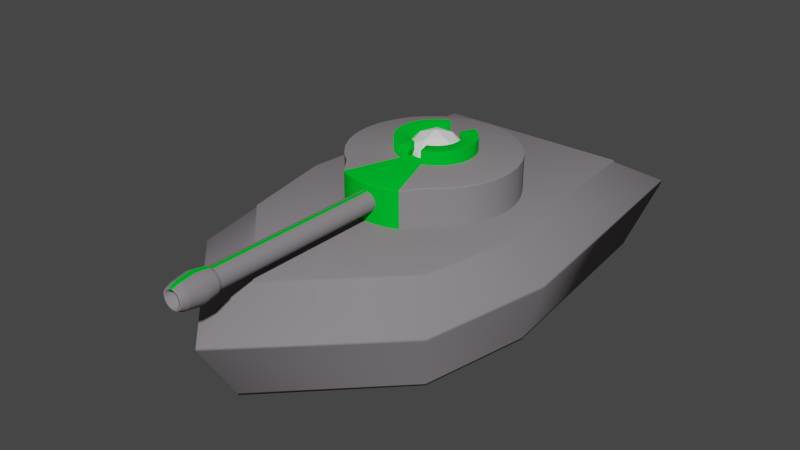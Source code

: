# Source: ttank.blend  (saved by Blender 2.79.6; exported with 4.5.12 LTS)
import bpy
from mathutils import Matrix  # noqa: F401  (used for matrix-valued properties, if any)

bpy.ops.wm.read_factory_settings(use_empty=True)
scene = bpy.context.scene
scene.name = 'Scene'

# ---- collections
col_collection_1 = bpy.data.collections.new('Collection 1'); scene.collection.children.link(col_collection_1)

# ---- materials (node trees are filled in below, after node groups)
mat_body = bpy.data.materials.new('body')
mat_body.alpha_threshold = 0.0
mat_body.use_transparent_shadow = False
mat_body.diffuse_color = (0.2436, 0.2225, 0.2372, 1.0)
mat_body.roughness = 0.5
mat_body.line_color = (0.0, 0.0, 0.0, 1.0)
mat_energy = bpy.data.materials.new('energy')
mat_energy.alpha_threshold = 0.0
mat_energy.use_transparent_shadow = False
mat_energy.diffuse_color = (0.0, 0.5596, 0.02638, 1.0)
mat_energy.roughness = 0.5
mat_energy.specular_intensity = 0.1
mat_energy.line_color = (0.0, 0.0, 0.0, 1.0)
mat_orb = bpy.data.materials.new('orb')
mat_orb.alpha_threshold = 0.0
mat_orb.use_transparent_shadow = False
mat_orb.roughness = 0.5

# ---- material node trees

# ---- world
world_world = bpy.data.worlds.new('World'); scene.world = world_world
world_world.color = (0.05088, 0.05088, 0.05088)
world_world.use_sun_shadow = False
world_world.sun_shadow_jitter_overblur = 0.0
world_world.cycles.sampling_method = 'MANUAL'
world_world.cycles.sample_map_resolution = 256

# ---- meshes
me_cube_000 = bpy.data.meshes.new('Cube.000')
me_cube_000.from_pydata([(3.576e-07, 0.2006, -0.06882), (0.03913, 0.1967, -0.06882), (0.07676, 0.1853, -0.06882), (0.1114, 0.1668, -0.06882), (0.1418, 0.1418, -0.06882), (0.1668, 0.1114, -0.06882), (0.1853, 0.07676, -0.06882), (0.1967, 0.03913, -0.06882), (0.2006, 0.0, -0.06882), (0.1967, -0.03913, -0.06882), (0.1853, -0.07676, -0.06882), (0.1668, -0.1114, -0.06882), (0.1418, -0.1418, -0.06882), (0.1114, -0.1668, -0.06882), (0.07676, -0.1853, -0.06882), (0.03913, -0.1967, -0.06882), (2.98e-07, -0.2006, -0.06882), (-0.03913, -0.1967, -0.06882), (-0.07676, -0.1853, -0.06882), (-0.1114, -0.1668, -0.06882), (-0.1418, -0.1418, -0.06882), (-0.1668, -0.1114, -0.06882), (-0.1853, -0.07676, -0.06882), (-0.1967, -0.03913, -0.06882), (-0.2006, 1.788e-07, -0.06882), (-0.1967, 0.03913, -0.06882), (-0.1853, 0.07676, -0.06882), (-0.1668, 0.1114, -0.06882), (-0.1418, 0.1418, -0.06882), (-0.1114, 0.1668, -0.06882), (-0.07676, 0.1853, -0.06882), (-0.03913, 0.1967, -0.06882), (5.364e-07, 0.1203, 0.154), (0.02348, 0.118, 0.154), (0.04605, 0.1112, 0.154), (0.06686, 0.1001, 0.154), (0.0851, 0.0851, 0.154), (0.1001, 0.06686, 0.154), (0.1112, 0.04605, 0.154), (0.118, 0.02348, 0.154), (0.1203, -4.172e-07, 0.154), (0.118, -0.02348, 0.154), (0.1112, -0.04605, 0.154), (0.1001, -0.06686, 0.154), (0.0851, -0.0851, 0.154), (0.06686, -0.1001, 0.154), (0.04605, -0.1112, 0.154), (0.02348, -0.118, 0.154), (4.768e-07, -0.1203, 0.154), (-0.02348, -0.118, 0.154), (-0.04605, -0.1112, 0.154), (-0.06686, -0.1001, 0.154), (-0.0851, -0.0851, 0.154), (-0.1001, -0.06686, 0.154), (-0.1112, -0.04605, 0.154), (-0.118, -0.02348, 0.154), (-0.1203, -6.557e-07, 0.154), (-0.118, 0.02348, 0.154), (-0.1112, 0.04605, 0.154), (-0.1001, 0.06686, 0.154), (-0.0851, 0.0851, 0.154), (-0.06686, 0.1001, 0.154), (-0.04605, 0.1112, 0.154), (-0.02348, 0.118, 0.154), (3.576e-07, 0.1605, -0.06882), (3.576e-07, -1.788e-07, 0.154), (0.0313, 0.1574, -0.06882), (0.06141, 0.1482, -0.06882), (0.08915, 0.1334, -0.06882), (0.1135, 0.1135, -0.06882), (0.1334, 0.08915, -0.06882), (0.1482, 0.06141, -0.06882), (0.1574, 0.0313, -0.06882), (0.1605, 0.0, -0.06882), (0.1574, -0.0313, -0.06882), (0.1482, -0.06141, -0.06882), (0.1334, -0.08915, -0.06882), (0.1135, -0.1135, -0.06882), (0.08915, -0.1334, -0.06882), (0.06141, -0.1482, -0.06882), (0.0313, -0.1574, -0.06882), (2.98e-07, -0.1605, -0.06882), (-0.0313, -0.1574, -0.06882), (-0.06141, -0.1482, -0.06882), (-0.08915, -0.1334, -0.06882), (-0.1135, -0.1135, -0.06882), (-0.1334, -0.08915, -0.06882), (-0.1482, -0.06141, -0.06882), (-0.1574, -0.0313, -0.06882), (-0.1605, 1.788e-07, -0.06882), (-0.1574, 0.0313, -0.06882), (-0.1482, 0.06141, -0.06882), (-0.1334, 0.08915, -0.06882), (-0.1135, 0.1135, -0.06882), (-0.08915, 0.1334, -0.06882), (-0.0614, 0.1482, -0.06882), (-0.0313, 0.1574, -0.06882), (3.576e-07, 0.09374, -0.0212), (0.01829, 0.09194, -0.0212), (0.03587, 0.0866, -0.0212), (0.05208, 0.07794, -0.0212), (0.06628, 0.06628, -0.0212), (0.07794, 0.05208, -0.0212), (0.0866, 0.03587, -0.0212), (0.09194, 0.01829, -0.0212), (0.09374, 5.96e-08, -0.0212), (0.09194, -0.01829, -0.0212), (0.0866, -0.03587, -0.0212), (0.07794, -0.05208, -0.0212), (0.06628, -0.06628, -0.0212), (0.05208, -0.07794, -0.0212), (0.03587, -0.0866, -0.0212), (0.01829, -0.09194, -0.0212), (2.98e-07, -0.09374, -0.0212), (-0.01829, -0.09194, -0.0212), (-0.03587, -0.0866, -0.0212), (-0.05208, -0.07794, -0.0212), (-0.06628, -0.06628, -0.0212), (-0.07794, -0.05208, -0.0212), (-0.0866, -0.03587, -0.0212), (-0.09194, -0.01829, -0.0212), (-0.09374, 1.788e-07, -0.0212), (-0.09194, 0.01829, -0.0212), (-0.0866, 0.03587, -0.0212), (-0.07794, 0.05208, -0.0212), (-0.06628, 0.06628, -0.0212), (-0.05208, 0.07794, -0.0212), (-0.03587, 0.0866, -0.0212), (-0.01829, 0.09194, -0.0212)], [], [(16, 17, 82, 81), (65, 33, 32), (26, 27, 92, 91), (65, 34, 33), (9, 10, 75, 74), (65, 35, 34), (19, 20, 85, 84), (65, 36, 35), (29, 30, 95, 94), (65, 37, 36), (2, 3, 68, 67), (65, 38, 37), (12, 13, 78, 77), (65, 39, 38), (22, 23, 88, 87), (65, 40, 39), (5, 6, 71, 70), (65, 41, 40), (15, 16, 81, 80), (65, 42, 41), (25, 26, 91, 90), (65, 43, 42), (8, 9, 74, 73), (65, 44, 43), (18, 19, 84, 83), (65, 45, 44), (28, 29, 94, 93), (65, 46, 45), (1, 2, 67, 66), (65, 47, 46), (11, 12, 77, 76), (65, 48, 47), (21, 22, 87, 86), (65, 49, 48), (31, 0, 64, 96), (65, 50, 49), (4, 5, 70, 69), (65, 51, 50), (14, 15, 80, 79), (65, 52, 51), (24, 25, 90, 89), (65, 53, 52), (7, 8, 73, 72), (65, 54, 53), (17, 18, 83, 82), (65, 55, 54), (27, 28, 93, 92), (65, 56, 55), (10, 11, 76, 75), (65, 57, 56), (20, 21, 86, 85), (65, 58, 57), (30, 31, 96, 95), (65, 59, 58), (0, 1, 66, 64), (65, 60, 59), (3, 4, 69, 68), (65, 61, 60), (13, 14, 79, 78), (65, 62, 61), (23, 24, 89, 88), (65, 63, 62), (6, 7, 72, 71), (65, 32, 63), (0, 32, 33, 1), (1, 33, 34, 2), (2, 34, 35, 3), (3, 35, 36, 4), (4, 36, 37, 5), (5, 37, 38, 6), (6, 38, 39, 7), (7, 39, 40, 8), (8, 40, 41, 9), (9, 41, 42, 10), (10, 42, 43, 11), (11, 43, 44, 12), (12, 44, 45, 13), (13, 45, 46, 14), (14, 46, 47, 15), (15, 47, 48, 16), (16, 48, 49, 17), (17, 49, 50, 18), (18, 50, 51, 19), (19, 51, 52, 20), (20, 52, 53, 21), (21, 53, 54, 22), (22, 54, 55, 23), (23, 55, 56, 24), (24, 56, 57, 25), (25, 57, 58, 26), (26, 58, 59, 27), (27, 59, 60, 28), (28, 60, 61, 29), (29, 61, 62, 30), (30, 62, 63, 31), (32, 0, 31, 63), (89, 90, 122, 121), (72, 73, 105, 104), (82, 83, 115, 114), (92, 93, 125, 124), (95, 96, 128, 127), (64, 66, 98, 97), (75, 76, 108, 107), (85, 86, 118, 117), (68, 69, 101, 100), (78, 79, 111, 110), (88, 89, 121, 120), (71, 72, 104, 103), (81, 82, 114, 113), (91, 92, 124, 123), (74, 75, 107, 106), (84, 85, 117, 116), (94, 95, 127, 126), (67, 68, 100, 99), (77, 78, 110, 109), (87, 88, 120, 119), (70, 71, 103, 102), (80, 81, 113, 112), (90, 91, 123, 122), (73, 74, 106, 105), (83, 84, 116, 115), (93, 94, 126, 125), (66, 67, 99, 98), (76, 77, 109, 108), (86, 87, 119, 118), (69, 70, 102, 101), (96, 64, 97, 128), (79, 80, 112, 111), (128, 97, 98, 99, 100, 101, 102, 103, 104, 105, 106, 107, 108, 109, 110, 111, 112, 113, 114, 115, 116, 117, 118, 119, 120, 121, 122, 123, 124, 125, 126, 127)])
me_cube_000.polygons.foreach_set('use_smooth', [True] * 129)
me_cube_000.polygons.foreach_set('material_index', [0, 0, 0, 0, 0, 0, 0, 0, 0, 0, 0, 0, 0, 0, 0, 0, 0, 0, 0, 0, 0, 0, 0, 0, 0, 0, 0, 0, 0, 0, 0, 0, 0, 0, 0, 0, 0, 0, 0, 0, 0, 0, 0, 0, 0, 0, 0, 0, 0, 0, 0, 0, 0, 0, 0, 0, 0, 0, 0, 0, 0, 0, 0, 0, 0, 0, 0, 0, 0, 0, 0, 0, 0, 0, 0, 0, 0, 0, 0, 0, 0, 0, 0, 0, 0, 0, 0, 0, 0, 0, 0, 0, 0, 0, 0, 0, 0, 0, 0, 0, 0, 0, 0, 0, 0, 0, 0, 0, 0, 0, 0, 0, 0, 0, 0, 0, 0, 0, 0, 0, 0, 0, 0, 0, 0, 0, 0, 0, 1])
me_cube_000.materials.append(mat_body)
me_cube_000.materials.append(mat_energy)
me_cube_000.use_remesh_preserve_volume = False
me_cube_000.use_remesh_preserve_attributes = False
me_cube_000.use_mirror_vertex_groups = False
me_cube_000.update()
me_cube_002 = bpy.data.meshes.new('Cube.002')
me_cube_002.from_pydata([(1.45, 1.0, 0.08881), (1.45, -1.0, 0.08881), (-1.55, -1.0, 0.08881), (-1.55, 1.0, 0.08881), (1.325, 0.9, 3.038), (1.325, -0.9, 3.038), (-1.375, -0.9, 3.038), (-1.375, 0.9, 3.038), (2.448, -1.362e-07, 0.08881), (0.45, 1.2, 0.08881), (1.667, 1.17, 2.042), (0.45, -1.2, 0.08881), (1.667, -1.17, 2.042), (-1.55, 1.618e-07, 0.08881), (-1.844, -1.17, 2.042), (-1.844, 1.17, 2.042), (2.223, -6.352e-07, 3.038), (0.425, 1.08, 3.038), (0.425, -1.08, 3.038), (-1.375, 3.534e-08, 3.038), (0.45, 1.277e-08, 0.08881), (0.45, -3.002e-07, 3.041), (2.803, -4.484e-07, 2.042), (0.4965, -1.404, 2.042), (-1.844, 1.619e-07, 2.042), (0.4965, 1.404, 2.042), (1.33, 0.904, 2.974), (1.33, -0.904, 2.974), (-1.382, -0.904, 2.974), (-1.382, 0.904, 2.974), (2.231, -6.194e-07, 2.974), (0.4262, -1.085, 2.974), (-1.382, 3.912e-08, 2.974), (0.4262, 1.085, 2.974), (1.663, 1.167, 2.084), (1.663, -1.167, 2.084), (-1.839, -1.167, 2.084), (-1.839, 1.167, 2.084), (2.798, -4.589e-07, 2.084), (0.4957, -1.401, 2.084), (-1.839, 1.594e-07, 2.084), (0.4957, 1.401, 2.084), (1.662, 1.167, 1.988), (1.662, -1.167, 1.988), (-1.838, -1.167, 1.988), (-1.838, 1.167, 1.988), (2.797, -4.331e-07, 1.988), (0.4954, -1.4, 1.988), (-1.838, 1.635e-07, 1.988), (0.4954, 1.4, 1.988), (1.456, 1.005, 0.1663), (1.456, -1.005, 0.1663), (-1.558, -1.005, 0.1663), (-1.558, 1.005, 0.1663), (2.457, -1.584e-07, 0.1663), (0.4515, -1.206, 0.1663), (-1.558, 1.595e-07, 0.1663), (0.4515, 1.206, 0.1663)], [], [(8, 1, 11, 20), (0, 8, 20, 9), (20, 11, 2, 13), (9, 20, 13, 3), (17, 7, 19, 21), (4, 17, 21, 16), (21, 19, 6, 18), (16, 21, 18, 5), (26, 4, 16, 30), (42, 10, 22, 46), (30, 16, 5, 27), (46, 22, 12, 43), (27, 5, 18, 31), (43, 12, 23, 47), (31, 18, 6, 28), (47, 23, 14, 44), (28, 6, 19, 32), (44, 14, 24, 48), (32, 19, 7, 29), (48, 24, 15, 45), (50, 0, 9, 57), (34, 10, 25, 41), (57, 9, 3, 53), (41, 25, 15, 37), (17, 33, 29, 7), (4, 26, 33, 17), (40, 32, 29, 37), (36, 28, 32, 40), (39, 31, 28, 36), (35, 27, 31, 39), (38, 30, 27, 35), (34, 26, 30, 38), (10, 34, 38, 22), (22, 38, 35, 12), (12, 35, 39, 23), (23, 39, 36, 14), (14, 36, 40, 24), (24, 40, 37, 15), (33, 41, 37, 29), (26, 34, 41, 33), (25, 49, 45, 15), (10, 42, 49, 25), (56, 48, 45, 53), (52, 44, 48, 56), (55, 47, 44, 52), (51, 43, 47, 55), (54, 46, 43, 51), (50, 42, 46, 54), (0, 50, 54, 8), (8, 54, 51, 1), (1, 51, 55, 11), (11, 55, 52, 2), (2, 52, 56, 13), (13, 56, 53, 3), (49, 57, 53, 45), (42, 50, 57, 49)])
me_cube_002.polygons.foreach_set('use_smooth', [True] * 56)
me_cube_002.materials.append(mat_body)
me_cube_002.materials.append(mat_energy)
me_cube_002.use_remesh_preserve_volume = False
me_cube_002.use_remesh_preserve_attributes = False
me_cube_002.use_mirror_vertex_groups = False
me_cube_002.update()
me_cylinder = bpy.data.meshes.new('Cylinder')
me_cylinder.from_pydata([(0.0, 1.0, -1.0), (0.1951, 0.9808, -1.0), (0.3827, 0.9239, -1.0), (0.5556, 0.8315, -1.0), (0.7071, 0.7071, -1.0), (0.8315, 0.5556, -1.0), (1.069, 0.3827, -1.0), (1.126, 0.1951, -1.0), (1.145, 7.55e-08, -1.0), (1.126, -0.1951, -1.0), (1.069, -0.3827, -1.0), (0.8315, -0.5556, -1.0), (0.7071, -0.7071, -1.0), (0.5556, -0.8315, -1.0), (0.3827, -0.9239, -1.0), (0.1951, -0.9808, -1.0), (-3.258e-07, -1.0, -1.0), (-0.1951, -0.9808, -1.0), (-0.3827, -0.9239, -1.0), (-0.5556, -0.8315, -1.0), (-0.7071, -0.7071, -1.0), (-0.8315, -0.5556, -1.0), (-0.9239, -0.3827, -1.0), (-0.9808, -0.1951, -1.0), (-1.0, 9.656e-07, -1.0), (-0.9808, 0.1951, -1.0), (-0.9239, 0.3827, -1.0), (-0.8315, 0.5556, -1.0), (-0.7071, 0.7071, -1.0), (-0.5556, 0.8315, -1.0), (-0.3827, 0.9239, -1.0), (-0.1951, 0.9808, -1.0), (1.605e-06, 1.0, 1.0), (0.1951, 0.9808, 1.0), (0.3827, 0.9239, 1.0), (0.5556, 0.8315, 1.0), (0.7071, 0.7071, 1.0), (0.8315, 0.5556, 1.0), (1.069, 0.3827, 1.0), (1.126, 0.1951, 1.0), (1.145, -2.245e-06, 1.0), (1.126, -0.1951, 1.0), (1.069, -0.3827, 1.0), (0.8315, -0.5556, 1.0), (0.7071, -0.7071, 1.0), (0.5556, -0.8315, 1.0), (0.3827, -0.9239, 1.0), (0.1951, -0.9808, 1.0), (9.298e-07, -1.0, 1.0), (-0.1951, -0.9808, 1.0), (-0.3827, -0.9239, 1.0), (-0.5556, -0.8315, 1.0), (-0.7071, -0.7071, 1.0), (-0.8315, -0.5556, 1.0), (-0.9239, -0.3827, 1.0), (-0.9808, -0.1951, 1.0), (-1.0, -4.105e-06, 1.0), (-0.9808, 0.1951, 1.0), (-0.9239, 0.3827, 1.0), (-0.8315, 0.5556, 1.0), (-0.7071, 0.7071, 1.0), (-0.5556, 0.8315, 1.0), (-0.3827, 0.9239, 1.0), (-0.1951, 0.9808, 1.0), (0.0, 0.0, -1.0), (0.0, 0.0, 1.0), (0.1951, 0.9808, 0.896), (1.522e-06, 1.0, 0.896), (0.3827, 0.9239, 0.896), (0.5556, 0.8315, 0.896), (0.7071, 0.7071, 0.896), (0.8315, 0.5556, 0.896), (1.069, 0.3827, 0.896), (1.126, 0.1951, 0.896), (1.145, -2.124e-06, 0.896), (1.126, -0.1951, 0.896), (1.069, -0.3827, 0.896), (0.8315, -0.5556, 0.896), (0.7071, -0.7071, 0.896), (0.5556, -0.8315, 0.896), (0.3827, -0.9239, 0.896), (0.1951, -0.9808, 0.896), (8.645e-07, -1.0, 0.896), (-0.1951, -0.9808, 0.896), (-0.3827, -0.9239, 0.896), (-0.5556, -0.8315, 0.896), (-0.7071, -0.7071, 0.896), (-0.8315, -0.5556, 0.896), (-0.9239, -0.3827, 0.896), (-0.9808, -0.1951, 0.896), (-1.0, -3.841e-06, 0.896), (-0.9808, 0.1951, 0.896), (-0.9239, 0.3827, 0.896), (-0.8315, 0.5556, 0.896), (-0.7071, 0.7071, 0.896), (-0.5556, 0.8315, 0.896), (-0.3827, 0.9239, 0.896), (-0.1951, 0.9808, 0.896), (0.1951, 0.9808, -0.9534), (1.389e-07, 1.0, -0.9534), (0.3827, 0.9239, -0.9534), (0.5556, 0.8315, -0.9534), (0.7071, 0.7071, -0.9534), (0.8315, 0.5556, -0.9534), (1.069, 0.3827, -0.9534), (1.126, 0.1951, -0.9534), (1.145, -1.254e-07, -0.9534), (1.126, -0.1951, -0.9534), (1.069, -0.3827, -0.9534), (0.8315, -0.5556, -0.9534), (0.7071, -0.7071, -0.9534), (0.5556, -0.8315, -0.9534), (0.3827, -0.9239, -0.9534), (0.1951, -0.9808, -0.9534), (-2.172e-07, -1.0, -0.9534), (-0.1951, -0.9808, -0.9534), (-0.3827, -0.9239, -0.9534), (-0.5556, -0.8315, -0.9534), (-0.7071, -0.7071, -0.9534), (-0.8315, -0.5556, -0.9534), (-0.9239, -0.3827, -0.9534), (-0.9808, -0.1951, -0.9534), (-1.0, 5.267e-07, -0.9534), (-0.9808, 0.1951, -0.9534), (-0.9239, 0.3827, -0.9534), (-0.8315, 0.5556, -0.9534), (-0.7071, 0.7071, -0.9534), (-0.5556, 0.8315, -0.9534), (-0.3827, 0.9239, -0.9534), (-0.1951, 0.9808, -0.9534)], [], [(64, 0, 1), (65, 33, 32), (64, 1, 2), (65, 34, 33), (64, 2, 3), (65, 35, 34), (64, 3, 4), (65, 36, 35), (64, 4, 5), (65, 37, 36), (64, 5, 6), (65, 38, 37), (64, 6, 7), (65, 39, 38), (64, 7, 8), (65, 40, 39), (64, 8, 9), (65, 41, 40), (64, 9, 10), (65, 42, 41), (64, 10, 11), (65, 43, 42), (64, 11, 12), (65, 44, 43), (64, 12, 13), (65, 45, 44), (64, 13, 14), (65, 46, 45), (64, 14, 15), (65, 47, 46), (64, 15, 16), (65, 48, 47), (64, 16, 17), (65, 49, 48), (64, 17, 18), (65, 50, 49), (64, 18, 19), (65, 51, 50), (64, 19, 20), (65, 52, 51), (64, 20, 21), (65, 53, 52), (64, 21, 22), (65, 54, 53), (64, 22, 23), (65, 55, 54), (64, 23, 24), (65, 56, 55), (64, 24, 25), (65, 57, 56), (64, 25, 26), (65, 58, 57), (64, 26, 27), (65, 59, 58), (64, 27, 28), (65, 60, 59), (64, 28, 29), (65, 61, 60), (64, 29, 30), (65, 62, 61), (64, 30, 31), (65, 63, 62), (31, 0, 64), (65, 32, 63), (67, 32, 33, 66), (66, 33, 34, 68), (68, 34, 35, 69), (69, 35, 36, 70), (70, 36, 37, 71), (71, 37, 38, 72), (72, 38, 39, 73), (73, 39, 40, 74), (74, 40, 41, 75), (75, 41, 42, 76), (76, 42, 43, 77), (77, 43, 44, 78), (78, 44, 45, 79), (79, 45, 46, 80), (80, 46, 47, 81), (81, 47, 48, 82), (82, 48, 49, 83), (83, 49, 50, 84), (84, 50, 51, 85), (85, 51, 52, 86), (86, 52, 53, 87), (87, 53, 54, 88), (88, 54, 55, 89), (89, 55, 56, 90), (90, 56, 57, 91), (91, 57, 58, 92), (92, 58, 59, 93), (93, 59, 60, 94), (94, 60, 61, 95), (95, 61, 62, 96), (96, 62, 63, 97), (99, 0, 31, 129), (32, 67, 97, 63), (128, 96, 97, 129), (127, 95, 96, 128), (126, 94, 95, 127), (125, 93, 94, 126), (124, 92, 93, 125), (123, 91, 92, 124), (122, 90, 91, 123), (121, 89, 90, 122), (120, 88, 89, 121), (119, 87, 88, 120), (118, 86, 87, 119), (117, 85, 86, 118), (116, 84, 85, 117), (115, 83, 84, 116), (114, 82, 83, 115), (113, 81, 82, 114), (112, 80, 81, 113), (111, 79, 80, 112), (110, 78, 79, 111), (109, 77, 78, 110), (108, 76, 77, 109), (107, 75, 76, 108), (106, 74, 75, 107), (105, 73, 74, 106), (104, 72, 73, 105), (103, 71, 72, 104), (102, 70, 71, 103), (101, 69, 70, 102), (100, 68, 69, 101), (98, 66, 68, 100), (99, 67, 66, 98), (0, 99, 98, 1), (1, 98, 100, 2), (2, 100, 101, 3), (3, 101, 102, 4), (4, 102, 103, 5), (5, 103, 104, 6), (6, 104, 105, 7), (7, 105, 106, 8), (8, 106, 107, 9), (9, 107, 108, 10), (10, 108, 109, 11), (11, 109, 110, 12), (12, 110, 111, 13), (13, 111, 112, 14), (14, 112, 113, 15), (15, 113, 114, 16), (16, 114, 115, 17), (17, 115, 116, 18), (18, 116, 117, 19), (19, 117, 118, 20), (20, 118, 119, 21), (21, 119, 120, 22), (22, 120, 121, 23), (23, 121, 122, 24), (24, 122, 123, 25), (25, 123, 124, 26), (26, 124, 125, 27), (27, 125, 126, 28), (28, 126, 127, 29), (29, 127, 128, 30), (30, 128, 129, 31), (67, 99, 129, 97)])
me_cylinder.polygons.foreach_set('use_smooth', [True] * 160)
me_cylinder.polygons.foreach_set('material_index', [0, 0, 0, 0, 0, 0, 0, 0, 0, 0, 0, 0, 0, 1, 0, 1, 0, 1, 0, 1, 0, 0, 0, 0, 0, 0, 0, 0, 0, 0, 0, 0, 0, 0, 0, 0, 0, 0, 0, 0, 0, 0, 0, 0, 0, 0, 0, 0, 0, 0, 0, 0, 0, 0, 0, 0, 0, 0, 0, 0, 0, 0, 0, 0, 0, 0, 0, 0, 0, 0, 1, 1, 1, 1, 0, 0, 0, 0, 0, 0, 0, 0, 0, 0, 0, 0, 0, 0, 0, 0, 0, 0, 0, 0, 0, 0, 0, 0, 0, 0, 0, 0, 0, 0, 0, 0, 0, 0, 0, 0, 0, 0, 0, 0, 0, 0, 0, 0, 1, 1, 1, 1, 0, 0, 0, 0, 0, 0, 0, 0, 0, 0, 0, 0, 1, 1, 1, 1, 0, 0, 0, 0, 0, 0, 0, 0, 0, 0, 0, 0, 0, 0, 0, 0, 0, 0, 0, 0, 0, 0])
me_cylinder.materials.append(mat_body)
me_cylinder.materials.append(mat_energy)
me_cylinder.use_remesh_preserve_volume = False
me_cylinder.use_remesh_preserve_attributes = False
me_cylinder.use_mirror_vertex_groups = False
me_cylinder.update()
me_cylinder_003 = bpy.data.meshes.new('Cylinder.003')
me_cylinder_003.from_pydata([(0.0, 1.0, -1.0), (0.1951, 0.9808, -1.0), (0.3827, 0.9239, -1.0), (0.5556, 0.8315, -1.0), (0.7071, 0.7071, -1.0), (0.8315, 0.5556, -1.0), (0.9239, 0.3827, -1.0), (0.9808, -0.1951, -1.0), (0.9239, -0.3827, -1.0), (0.8315, -0.5556, -1.0), (0.7071, -0.7071, -1.0), (0.5556, -0.8315, -1.0), (0.3827, -0.9239, -1.0), (0.1951, -0.9808, -1.0), (-3.258e-07, -1.0, -1.0), (-0.1951, -0.9808, -1.0), (-0.3827, -0.9239, -1.0), (-0.5556, -0.8315, -1.0), (-0.7071, -0.7071, -1.0), (-0.8315, -0.5556, -1.0), (-0.9239, -0.3827, -1.0), (-0.9239, 0.3827, -1.0), (-0.8315, 0.5556, -1.0), (-0.7071, 0.7071, -1.0), (-0.5556, 0.8315, -1.0), (-0.3827, 0.9239, -1.0), (-0.1951, 0.9808, -1.0), (1.605e-06, 1.0, 1.0), (0.1951, 0.9808, 1.0), (0.3827, 0.9239, 1.0), (0.5556, 0.8315, 1.0), (0.7071, 0.7071, 1.0), (0.8315, 0.5556, 1.0), (0.9239, 0.3827, 1.0), (0.9808, -0.1951, 1.0), (0.9239, -0.3827, 1.0), (0.8315, -0.5556, 1.0), (0.7071, -0.7071, 1.0), (0.5556, -0.8315, 1.0), (0.3827, -0.9239, 1.0), (0.1951, -0.9808, 1.0), (9.298e-07, -1.0, 1.0), (-0.1951, -0.9808, 1.0), (-0.3827, -0.9239, 1.0), (-0.5556, -0.8315, 1.0), (-0.7071, -0.7071, 1.0), (-0.8315, -0.5556, 1.0), (-0.9239, -0.3827, 1.0), (-0.9239, 0.3827, 1.0), (-0.8315, 0.5556, 1.0), (-0.7071, 0.7071, 1.0), (-0.5556, 0.8315, 1.0), (-0.3827, 0.9239, 1.0), (-0.1951, 0.9808, 1.0), (-0.1951, 0.9808, 1.0), (-0.3827, 0.9239, 1.0), (-0.5556, 0.8315, 1.0), (-0.7071, 0.7071, 1.0), (-0.8315, 0.5556, 1.0), (-0.9239, 0.3827, 1.0), (-0.9239, -0.3827, 1.0), (-0.8315, -0.5556, 1.0), (-0.7071, -0.7071, 1.0), (-0.5556, -0.8315, 1.0), (-0.3827, -0.9239, 1.0), (-0.1951, -0.9808, 1.0), (9.298e-07, -1.0, 1.0), (0.1951, -0.9808, 1.0), (0.3827, -0.9239, 1.0), (0.5556, -0.8315, 1.0), (0.7071, -0.7071, 1.0), (0.8315, -0.5556, 1.0), (0.9239, -0.3827, 1.0), (0.9808, -0.1951, 1.0), (0.9239, 0.3827, 1.0), (0.8315, 0.5556, 1.0), (0.7071, 0.7071, 1.0), (0.5556, 0.8315, 1.0), (0.3827, 0.9239, 1.0), (0.1951, 0.9808, 1.0), (1.605e-06, 1.0, 1.0), (-0.1951, 0.9808, -1.0), (-0.3827, 0.9239, -1.0), (-0.5556, 0.8315, -1.0), (-0.7071, 0.7071, -1.0), (-0.8315, 0.5556, -1.0), (-0.9239, 0.3827, -1.0), (-0.9239, -0.3827, -1.0), (-0.8315, -0.5556, -1.0), (-0.7071, -0.7071, -1.0), (-0.5556, -0.8315, -1.0), (-0.3827, -0.9239, -1.0), (-0.1951, -0.9808, -1.0), (-3.258e-07, -1.0, -1.0), (0.1951, -0.9808, -1.0), (0.3827, -0.9239, -1.0), (0.5556, -0.8315, -1.0), (0.7071, -0.7071, -1.0), (0.8315, -0.5556, -1.0), (0.9239, -0.3827, -1.0), (0.9808, -0.1951, -1.0), (0.9239, 0.3827, -1.0), (0.8315, 0.5556, -1.0), (0.7071, 0.7071, -1.0), (0.5556, 0.8315, -1.0), (0.3827, 0.9239, -1.0), (0.1951, 0.9808, -1.0), (0.0, 1.0, -1.0), (0.0, 1.0, -1.0), (0.1951, 0.9808, -1.0), (0.3827, 0.9239, -1.0), (0.5556, 0.8315, -1.0), (0.7071, 0.7071, -1.0), (0.8315, 0.5556, -1.0), (0.9239, 0.3827, -1.0), (0.9808, -0.1951, -1.0), (0.9239, -0.3827, -1.0), (0.8315, -0.5556, -1.0), (0.7071, -0.7071, -1.0), (0.5556, -0.8315, -1.0), (0.3827, -0.9239, -1.0), (0.1951, -0.9808, -1.0), (-3.258e-07, -1.0, -1.0), (-0.1951, -0.9808, -1.0), (-0.3827, -0.9239, -1.0), (-0.5556, -0.8315, -1.0), (-0.7071, -0.7071, -1.0), (-0.8315, -0.5556, -1.0), (-0.9239, -0.3827, -1.0), (-0.9239, 0.3827, -1.0), (-0.8315, 0.5556, -1.0), (-0.7071, 0.7071, -1.0), (-0.5556, 0.8315, -1.0), (-0.3827, 0.9239, -1.0), (-0.1951, 0.9808, -1.0), (1.605e-06, 1.0, 1.0), (0.1951, 0.9808, 1.0), (0.3827, 0.9239, 1.0), (0.5556, 0.8315, 1.0), (0.7071, 0.7071, 1.0), (0.8315, 0.5556, 1.0), (0.9239, 0.3827, 1.0), (0.9808, -0.1951, 1.0), (0.9239, -0.3827, 1.0), (0.8315, -0.5556, 1.0), (0.7071, -0.7071, 1.0), (0.5556, -0.8315, 1.0), (0.3827, -0.9239, 1.0), (0.1951, -0.9808, 1.0), (9.298e-07, -1.0, 1.0), (-0.1951, -0.9808, 1.0), (-0.3827, -0.9239, 1.0), (-0.5556, -0.8315, 1.0), (-0.7071, -0.7071, 1.0), (-0.8315, -0.5556, 1.0), (-0.9239, -0.3827, 1.0), (-0.9239, 0.3827, 1.0), (-0.8315, 0.5556, 1.0), (-0.7071, 0.7071, 1.0), (-0.5556, 0.8315, 1.0), (-0.3827, 0.9239, 1.0), (-0.1951, 0.9808, 1.0), (-0.1138, 0.5999, 0.9241), (-0.2287, 0.565, 0.9241), (-0.3347, 0.5084, 0.9241), (-0.4275, 0.4322, 0.9241), (-0.5038, 0.3393, 0.9241), (-0.5604, 0.2334, 0.9241), (-0.5604, -0.2357, 0.9241), (-0.5038, -0.3416, 0.9241), (-0.4275, -0.4345, 0.9241), (-0.3347, -0.5107, 0.9241), (-0.2287, -0.5673, 0.9241), (-0.1138, -0.6022, 0.9241), (0.005797, -0.614, 0.9241), (0.1254, -0.6022, 0.9241), (0.2403, -0.5673, 0.9241), (0.3463, -0.5107, 0.9241), (0.4391, -0.4345, 0.9241), (0.5154, -0.3416, 0.9241), (0.572, -0.2357, 0.9241), (0.6069, -0.1207, 0.9241), (0.572, 0.2334, 0.9241), (0.5154, 0.3393, 0.9241), (0.4391, 0.4322, 0.9241), (0.3463, 0.5084, 0.9241), (0.2403, 0.565, 0.9241), (0.1254, 0.5999, 0.9241), (0.005797, 0.6117, 0.9241), (-0.1138, 0.5999, -0.5909), (-0.2287, 0.565, -0.5909), (-0.3347, 0.5084, -0.5909), (-0.4275, 0.4322, -0.5909), (-0.5038, 0.3393, -0.5909), (-0.5604, 0.2334, -0.5909), (-0.5604, -0.2357, -0.5909), (-0.5038, -0.3416, -0.5909), (-0.4275, -0.4345, -0.5909), (-0.3347, -0.5107, -0.5909), (-0.2287, -0.5673, -0.5909), (-0.1138, -0.6022, -0.5909), (0.005796, -0.614, -0.5909), (0.1254, -0.6022, -0.5909), (0.2403, -0.5673, -0.5909), (0.3463, -0.5107, -0.5909), (0.4391, -0.4345, -0.5909), (0.5154, -0.3416, -0.5909), (0.572, -0.2357, -0.5909), (0.6069, -0.1207, -0.5909), (0.572, 0.2334, -0.5909), (0.5154, 0.3393, -0.5909), (0.4391, 0.4322, -0.5909), (0.3463, 0.5084, -0.5909), (0.2403, 0.565, -0.5909), (0.1254, 0.5999, -0.5909), (0.005796, 0.6117, -0.5909), (0.1951, 0.9808, 0.9386), (1.556e-06, 1.0, 0.9386), (0.3827, 0.9239, 0.9386), (0.5556, 0.8315, 0.9386), (0.7071, 0.7071, 0.9386), (0.8315, 0.5556, 0.9386), (0.9239, 0.3827, 0.9386), (-0.9239, 0.3827, 0.9386), (-0.8315, 0.5556, 0.9386), (-0.7071, 0.7071, 0.9386), (-0.5556, 0.8315, 0.9386), (-0.3827, 0.9239, 0.9386), (-0.1951, 0.9808, 0.9386), (0.1951, 0.9808, -0.4183), (4.67e-07, 1.0, -0.4183), (0.3827, 0.9239, -0.4183), (0.5556, 0.8315, -0.4183), (0.7071, 0.7071, -0.4183), (0.8315, 0.5556, -0.4183), (0.9239, 0.3827, -0.4183), (-0.9239, 0.3827, -0.4183), (-0.8315, 0.5556, -0.4183), (-0.7071, 0.7071, -0.4183), (-0.5556, 0.8315, -0.4183), (-0.3827, 0.9239, -0.4183), (-0.1951, 0.9808, -0.4183)], [], [(217, 27, 28, 216), (216, 28, 29, 218), (218, 29, 30, 219), (219, 30, 31, 220), (220, 31, 32, 221), (221, 32, 33, 222), (7, 34, 35, 8), (8, 35, 36, 9), (9, 36, 37, 10), (10, 37, 38, 11), (11, 38, 39, 12), (12, 39, 40, 13), (13, 40, 41, 14), (14, 41, 42, 15), (15, 42, 43, 16), (16, 43, 44, 17), (17, 44, 45, 18), (18, 45, 46, 19), (19, 46, 47, 20), (223, 48, 49, 224), (224, 49, 50, 225), (225, 50, 51, 226), (226, 51, 52, 227), (227, 52, 53, 228), (230, 0, 26, 241), (27, 53, 54, 80), (26, 0, 107, 81), (53, 52, 55, 54), (25, 26, 81, 82), (52, 51, 56, 55), (24, 25, 82, 83), (51, 50, 57, 56), (23, 24, 83, 84), (50, 49, 58, 57), (22, 23, 84, 85), (49, 48, 59, 58), (21, 22, 85, 86), (47, 46, 61, 60), (19, 20, 87, 88), (46, 45, 62, 61), (18, 19, 88, 89), (45, 44, 63, 62), (17, 18, 89, 90), (44, 43, 64, 63), (16, 17, 90, 91), (43, 42, 65, 64), (15, 16, 91, 92), (42, 41, 66, 65), (14, 15, 92, 93), (41, 40, 67, 66), (13, 14, 93, 94), (40, 39, 68, 67), (12, 13, 94, 95), (39, 38, 69, 68), (11, 12, 95, 96), (38, 37, 70, 69), (10, 11, 96, 97), (37, 36, 71, 70), (9, 10, 97, 98), (36, 35, 72, 71), (8, 9, 98, 99), (35, 34, 73, 72), (7, 8, 99, 100), (33, 32, 75, 74), (5, 6, 101, 102), (32, 31, 76, 75), (4, 5, 102, 103), (31, 30, 77, 76), (3, 4, 103, 104), (30, 29, 78, 77), (2, 3, 104, 105), (29, 28, 79, 78), (1, 2, 105, 106), (28, 27, 80, 79), (0, 1, 106, 107), (107, 106, 109, 108), (79, 80, 135, 136), (106, 105, 110, 109), (78, 79, 136, 137), (105, 104, 111, 110), (77, 78, 137, 138), (104, 103, 112, 111), (76, 77, 138, 139), (103, 102, 113, 112), (75, 76, 139, 140), (102, 101, 114, 113), (74, 75, 140, 141), (100, 99, 116, 115), (72, 73, 142, 143), (99, 98, 117, 116), (71, 72, 143, 144), (98, 97, 118, 117), (70, 71, 144, 145), (97, 96, 119, 118), (69, 70, 145, 146), (96, 95, 120, 119), (68, 69, 146, 147), (95, 94, 121, 120), (67, 68, 147, 148), (94, 93, 122, 121), (66, 67, 148, 149), (93, 92, 123, 122), (65, 66, 149, 150), (92, 91, 124, 123), (64, 65, 150, 151), (91, 90, 125, 124), (63, 64, 151, 152), (90, 89, 126, 125), (62, 63, 152, 153), (89, 88, 127, 126), (61, 62, 153, 154), (88, 87, 128, 127), (60, 61, 154, 155), (86, 85, 130, 129), (58, 59, 156, 157), (85, 84, 131, 130), (57, 58, 157, 158), (84, 83, 132, 131), (56, 57, 158, 159), (83, 82, 133, 132), (55, 56, 159, 160), (82, 81, 134, 133), (54, 55, 160, 161), (81, 107, 108, 134), (80, 54, 161, 135), (135, 161, 162, 188), (134, 108, 215, 189), (161, 160, 163, 162), (133, 134, 189, 190), (160, 159, 164, 163), (132, 133, 190, 191), (159, 158, 165, 164), (131, 132, 191, 192), (158, 157, 166, 165), (130, 131, 192, 193), (157, 156, 167, 166), (129, 130, 193, 194), (155, 154, 169, 168), (127, 128, 195, 196), (154, 153, 170, 169), (126, 127, 196, 197), (153, 152, 171, 170), (125, 126, 197, 198), (152, 151, 172, 171), (124, 125, 198, 199), (151, 150, 173, 172), (123, 124, 199, 200), (150, 149, 174, 173), (122, 123, 200, 201), (149, 148, 175, 174), (121, 122, 201, 202), (148, 147, 176, 175), (120, 121, 202, 203), (147, 146, 177, 176), (119, 120, 203, 204), (146, 145, 178, 177), (118, 119, 204, 205), (145, 144, 179, 178), (117, 118, 205, 206), (144, 143, 180, 179), (116, 117, 206, 207), (143, 142, 181, 180), (115, 116, 207, 208), (141, 140, 183, 182), (113, 114, 209, 210), (140, 139, 184, 183), (112, 113, 210, 211), (139, 138, 185, 184), (111, 112, 211, 212), (138, 137, 186, 185), (110, 111, 212, 213), (137, 136, 187, 186), (109, 110, 213, 214), (136, 135, 188, 187), (108, 109, 214, 215), (187, 188, 215, 214), (186, 187, 214, 213), (185, 186, 213, 212), (184, 185, 212, 211), (183, 184, 211, 210), (182, 183, 210, 209), (180, 181, 208, 207), (179, 180, 207, 206), (178, 179, 206, 205), (177, 178, 205, 204), (176, 177, 204, 203), (175, 176, 203, 202), (174, 175, 202, 201), (173, 174, 201, 200), (172, 173, 200, 199), (171, 172, 199, 198), (170, 171, 198, 197), (169, 170, 197, 196), (168, 169, 196, 195), (166, 167, 194, 193), (165, 166, 193, 192), (164, 165, 192, 191), (163, 164, 191, 190), (162, 163, 190, 189), (189, 215, 188, 162), (48, 86, 194, 167), (101, 141, 182, 209), (34, 100, 208, 181), (20, 155, 168, 195), (27, 217, 228, 53), (240, 227, 228, 241), (239, 226, 227, 240), (238, 225, 226, 239), (237, 224, 225, 238), (236, 223, 224, 237), (234, 221, 222, 235), (233, 220, 221, 234), (232, 219, 220, 233), (231, 218, 219, 232), (229, 216, 218, 231), (230, 217, 216, 229), (0, 230, 229, 1), (1, 229, 231, 2), (2, 231, 232, 3), (3, 232, 233, 4), (4, 233, 234, 5), (5, 234, 235, 6), (21, 236, 237, 22), (22, 237, 238, 23), (23, 238, 239, 24), (24, 239, 240, 25), (25, 240, 241, 26), (217, 230, 241, 228)])
me_cylinder_003.polygons.foreach_set('use_smooth', [True] * 228)
me_cylinder_003.materials.append(mat_energy)
me_cylinder_003.use_remesh_preserve_volume = False
me_cylinder_003.use_remesh_preserve_attributes = False
me_cylinder_003.use_mirror_vertex_groups = False
me_cylinder_003.update()
me_icosphere = bpy.data.meshes.new('Icosphere')
me_icosphere.from_pydata([(0.0, 0.0, -1.0), (0.7236, -0.5257, -0.4472), (-0.2764, -0.8506, -0.4472), (-0.8944, 0.0, -0.4472), (-0.2764, 0.8506, -0.4472), (0.7236, 0.5257, -0.4472), (0.2764, -0.8506, 0.4472), (-0.7236, -0.5257, 0.4472), (-0.7236, 0.5257, 0.4472), (0.2764, 0.8506, 0.4472), (0.8944, 0.0, 0.4472), (0.0, 0.0, 1.0), (-0.1625, -0.5, -0.8507), (0.4253, -0.309, -0.8507), (0.2629, -0.809, -0.5257), (0.4253, 0.309, -0.8507), (0.8506, 0.0, -0.5257), (-0.5257, 0.0, -0.8507), (-0.6882, -0.5, -0.5257), (-0.1625, 0.5, -0.8507), (-0.6882, 0.5, -0.5257), (0.2629, 0.809, -0.5257), (0.9511, 0.309, 0.0), (0.9511, -0.309, 0.0), (0.5878, -0.809, 0.0), (0.0, -1.0, 0.0), (-0.5878, -0.809, 0.0), (-0.9511, -0.309, 0.0), (-0.9511, 0.309, 0.0), (-0.5878, 0.809, 0.0), (0.0, 1.0, 0.0), (0.5878, 0.809, 0.0), (0.6882, -0.5, 0.5257), (-0.2629, -0.809, 0.5257), (-0.8506, 0.0, 0.5257), (-0.2629, 0.809, 0.5257), (0.6882, 0.5, 0.5257), (0.5257, 0.0, 0.8507), (0.1625, -0.5, 0.8507), (-0.4253, -0.309, 0.8507), (-0.4253, 0.309, 0.8507), (0.1625, 0.5, 0.8507)], [], [(14, 2, 12), (12, 13, 14), (1, 14, 13), (12, 0, 13), (16, 1, 13), (13, 15, 16), (5, 16, 15), (13, 0, 15), (18, 3, 17), (17, 12, 18), (2, 18, 12), (17, 0, 12), (20, 4, 19), (19, 17, 20), (3, 20, 17), (19, 0, 17), (21, 5, 15), (15, 19, 21), (4, 21, 19), (15, 0, 19), (23, 1, 16), (16, 22, 23), (10, 23, 22), (22, 16, 5), (25, 2, 14), (14, 24, 25), (6, 25, 24), (24, 14, 1), (27, 3, 18), (18, 26, 27), (7, 27, 26), (26, 18, 2), (29, 4, 20), (20, 28, 29), (8, 29, 28), (28, 20, 3), (31, 5, 21), (21, 30, 31), (9, 31, 30), (30, 21, 4), (32, 6, 24), (24, 23, 32), (10, 32, 23), (23, 24, 1), (33, 7, 26), (26, 25, 33), (6, 33, 25), (25, 26, 2), (34, 8, 28), (28, 27, 34), (7, 34, 27), (27, 28, 3), (35, 9, 30), (30, 29, 35), (8, 35, 29), (29, 30, 4), (36, 10, 22), (22, 31, 36), (9, 36, 31), (31, 22, 5), (38, 6, 32), (32, 37, 38), (11, 38, 37), (37, 32, 10), (39, 7, 33), (33, 38, 39), (11, 39, 38), (38, 33, 6), (40, 8, 34), (34, 39, 40), (11, 40, 39), (39, 34, 7), (41, 9, 35), (35, 40, 41), (11, 41, 40), (40, 35, 8), (37, 10, 36), (36, 41, 37), (11, 37, 41), (41, 36, 9)])
me_icosphere.materials.append(mat_orb)
me_icosphere.use_remesh_preserve_volume = False
me_icosphere.use_remesh_preserve_attributes = False
me_icosphere.use_mirror_vertex_groups = False
me_icosphere.update()
me_cylinder_002 = bpy.data.meshes.new('Cylinder.002')
me_cylinder_002.from_pydata([(-2.98e-09, 0.6, -9.537e-07), (0.244, 0.5481, -9.537e-07), (0.4459, 0.4015, -9.537e-07), (0.5706, 0.1854, -9.537e-07), (0.5967, -0.06272, -9.537e-07), (0.5196, -0.3, -9.537e-07), (0.3527, -0.4854, -9.537e-07), (0.1247, -0.5869, -9.537e-07), (-0.1247, -0.5869, -9.537e-07), (-0.3527, -0.4854, -9.537e-07), (-0.5196, -0.3, -9.537e-07), (-0.5967, -0.06272, -9.537e-07), (-0.5706, 0.1854, -9.537e-07), (-0.4459, 0.4015, -9.537e-07), (-0.244, 0.5481, -9.537e-07), (-2.98e-09, 4.47e-08, -9.537e-07), (-0.5708, 0.1854, 0.1766), (-0.3528, -0.4854, 0.1766), (0.5966, -0.06272, 0.1766), (-0.5197, -0.3, 0.1766), (-0.5968, -0.06272, 0.1766), (0.5195, -0.3, 0.1766), (0.3525, -0.4854, 0.1766), (-0.446, 0.4015, 0.1766), (-0.2442, 0.5481, 0.1766), (-0.0001305, 0.6, 0.1766), (0.2439, 0.5481, 0.1766), (0.1246, -0.5869, 0.1766), (-0.1249, -0.5869, 0.1766), (0.4458, 0.4015, 0.1766), (0.5705, 0.1854, 0.1766), (-0.5196, -0.3, 10.42), (0.5196, -0.3, 10.42), (-0.4459, 0.4015, 10.42), (-1.689e-06, 0.6, 10.42), (0.1247, -0.5869, 10.42), (0.4459, 0.4015, 10.42), (-0.5706, 0.1854, 10.42), (-0.3527, -0.4854, 10.42), (0.5967, -0.06272, 10.42), (-0.5967, -0.06272, 10.42), (0.3527, -0.4854, 10.42), (-0.244, 0.5481, 10.42), (0.244, 0.5481, 10.42), (-0.1247, -0.5869, 10.42), (0.5706, 0.1854, 10.42), (-0.6235, -0.36, 10.6), (0.6235, -0.36, 10.6), (-0.5351, 0.4818, 10.6), (-1.695e-06, 0.72, 10.6), (0.1497, -0.7043, 10.6), (0.5351, 0.4818, 10.6), (-0.6848, 0.2225, 10.6), (-0.4232, -0.5825, 10.6), (0.7161, -0.07526, 10.6), (-0.7161, -0.07526, 10.6), (0.4232, -0.5825, 10.6), (-0.2929, 0.6578, 10.6), (0.2928, 0.6578, 10.6), (-0.1497, -0.7043, 10.6), (0.6848, 0.2225, 10.6), (-0.6235, -0.36, 12.31), (0.6235, -0.36, 12.31), (-0.5351, 0.4818, 12.31), (-1.703e-06, 0.72, 12.31), (0.1497, -0.7043, 12.31), (0.5351, 0.4818, 12.31), (-0.6848, 0.2225, 12.31), (-0.4232, -0.5825, 12.31), (0.7161, -0.07526, 12.31), (-0.7161, -0.07526, 12.31), (0.4232, -0.5825, 12.31), (-0.2929, 0.6578, 12.31), (0.2928, 0.6578, 12.31), (-0.1497, -0.7043, 12.31), (0.6848, 0.2225, 12.31), (-0.4988, -0.288, 12.67), (0.4988, -0.288, 12.67), (-0.4281, 0.3854, 12.67), (-1.704e-06, 0.576, 12.67), (0.1198, -0.5634, 12.67), (0.428, 0.3854, 12.67), (-0.5478, 0.178, 12.67), (-0.3386, -0.466, 12.67), (0.5728, -0.06021, 12.67), (-0.5728, -0.06021, 12.67), (0.3386, -0.466, 12.67), (-0.2343, 0.5262, 12.67), (0.2343, 0.5262, 12.67), (-0.1198, -0.5634, 12.67), (0.5478, 0.178, 12.67), (-0.3991, -0.2304, 12.67), (0.3991, -0.2304, 12.67), (-0.3424, 0.3083, 12.67), (-1.702e-06, 0.4608, 12.67), (0.0958, -0.4507, 12.67), (0.3424, 0.3083, 12.67), (-0.4382, 0.1424, 12.67), (-0.2709, -0.3728, 12.67), (0.4583, -0.04817, 12.67), (-0.4583, -0.04817, 12.67), (0.2708, -0.3728, 12.67), (-0.1874, 0.421, 12.67), (0.1874, 0.421, 12.67), (-0.09581, -0.4507, 12.67), (0.4382, 0.1424, 12.67), (-0.3991, -0.2304, 0.3345), (0.3991, -0.2304, 0.3345), (-0.3424, 0.3083, 0.3345), (-1.646e-06, 0.4608, 0.3345), (0.0958, -0.4507, 0.3345), (0.3424, 0.3083, 0.3345), (-0.4382, 0.1424, 0.3345), (-0.2709, -0.3728, 0.3345), (0.4583, -0.04817, 0.3345), (-0.4583, -0.04817, 0.3345), (0.2708, -0.3728, 0.3345), (-0.1874, 0.421, 0.3345), (0.1874, 0.421, 0.3345), (-0.09581, -0.4507, 0.3345), (0.4382, 0.1424, 0.3345), (-1.702e-06, 0.72, 12.26), (0.2928, 0.6578, 12.26), (0.5351, 0.4818, 12.26), (0.1497, -0.7043, 12.26), (-0.1497, -0.7043, 12.26), (-0.2929, 0.6578, 12.26), (0.6848, 0.2225, 12.26), (-0.4232, -0.5825, 12.26), (-0.7161, -0.07526, 12.26), (-0.6848, 0.2225, 12.26), (0.7161, -0.07526, 12.26), (-0.6235, -0.36, 12.26), (0.6235, -0.36, 12.26), (0.4232, -0.5825, 12.26), (-0.5351, 0.4818, 12.26), (0.2928, 0.6578, 10.63), (0.5351, 0.4818, 10.63), (-0.1497, -0.7043, 10.63), (0.6848, 0.2225, 10.63), (-0.4232, -0.5825, 10.63), (-0.6848, 0.2225, 10.63), (0.7161, -0.07526, 10.63), (-0.6235, -0.36, 10.63), (0.6235, -0.36, 10.63), (0.4232, -0.5825, 10.63), (-0.5351, 0.4818, 10.63), (-1.695e-06, 0.72, 10.63), (0.1497, -0.7043, 10.63), (-0.2929, 0.6578, 10.63), (-0.7161, -0.07526, 10.63), (-0.5706, 0.1854, 10.38), (-0.3527, -0.4854, 10.38), (0.5967, -0.06272, 10.38), (-0.5967, -0.06272, 10.38), (0.3527, -0.4854, 10.38), (-0.244, 0.5481, 10.38), (0.244, 0.5481, 10.38), (-0.1247, -0.5869, 10.38), (0.5706, 0.1854, 10.38), (-0.5196, -0.3, 10.38), (0.5196, -0.3, 10.38), (-0.4459, 0.4015, 10.38), (-2.158e-06, 0.6, 10.38), (0.1247, -0.5869, 10.38), (0.4459, 0.4015, 10.38), (0.3452, -0.4751, 12.64), (0.1221, -0.5744, 12.64), (-1.703e-06, 0.5872, 12.64), (0.2388, 0.5365, 12.64), (0.4364, 0.3929, 12.64), (-0.1221, -0.5744, 12.64), (-0.2389, 0.5365, 12.64), (0.5585, 0.1815, 12.64), (-0.3452, -0.4751, 12.64), (-0.584, -0.06138, 12.64), (-0.5585, 0.1815, 12.64), (0.584, -0.06138, 12.64), (-0.5086, -0.2936, 12.64), (0.5086, -0.2936, 12.64), (-0.4364, 0.3929, 12.64), (-1.71e-06, 0.8542, 11.45), (0.1776, -0.8356, 11.45), (-0.3474, 0.7804, 11.45), (-0.8495, -0.08929, 11.45), (0.3474, 0.7804, 11.45), (0.6348, 0.5716, 11.45), (-0.1776, -0.8356, 11.45), (0.8124, 0.264, 11.45), (-0.5021, -0.6911, 11.45), (-0.8124, 0.264, 11.45), (0.8495, -0.08929, 11.45), (-0.7398, -0.4271, 11.45), (0.7398, -0.4271, 11.45), (0.5021, -0.6911, 11.45), (-0.6348, 0.5716, 11.45)], [], [(17, 19, 10, 9), (18, 21, 5, 4), (16, 23, 13, 12), (22, 27, 7, 6), (26, 29, 2, 1), (24, 25, 0, 14), (151, 154, 40, 37), (28, 17, 9, 8), (30, 18, 4, 3), (19, 20, 11, 10), (21, 22, 6, 5), (23, 24, 14, 13), (25, 26, 1, 0), (27, 28, 8, 7), (29, 30, 3, 2), (15, 0, 1), (15, 1, 2), (15, 2, 3), (15, 3, 4), (15, 4, 5), (15, 5, 6), (15, 6, 7), (15, 7, 8), (15, 8, 9), (15, 9, 10), (15, 10, 11), (15, 12, 13), (15, 13, 14), (14, 0, 15), (165, 159, 30, 29), (164, 158, 28, 27), (163, 157, 26, 25), (162, 156, 24, 23), (161, 155, 22, 21), (160, 154, 20, 19), (159, 153, 18, 30), (158, 152, 17, 28), (156, 163, 25, 24), (157, 165, 29, 26), (155, 164, 27, 22), (151, 162, 23, 16), (153, 161, 21, 18), (152, 160, 19, 17), (12, 11, 20, 16), (15, 11, 12), (44, 35, 50, 59), (34, 42, 57, 49), (45, 36, 51, 60), (38, 44, 59, 53), (39, 45, 60, 54), (31, 38, 53, 46), (40, 31, 46, 55), (32, 39, 54, 47), (41, 32, 47, 56), (37, 40, 55, 52), (33, 37, 52, 48), (42, 33, 48, 57), (35, 41, 56, 50), (43, 34, 49, 58), (36, 43, 58, 51), (122, 121, 64, 73), (123, 122, 73, 66), (125, 124, 65, 74), (121, 126, 72, 64), (127, 123, 66, 75), (128, 125, 74, 68), (130, 129, 70, 67), (131, 127, 75, 69), (132, 128, 68, 61), (129, 132, 61, 70), (133, 131, 69, 62), (134, 133, 62, 71), (135, 130, 67, 63), (126, 135, 63, 72), (124, 134, 71, 65), (167, 166, 86, 80), (169, 168, 79, 88), (170, 169, 88, 81), (171, 167, 80, 89), (168, 172, 87, 79), (173, 170, 81, 90), (174, 171, 89, 83), (176, 175, 85, 82), (177, 173, 90, 84), (178, 174, 83, 76), (175, 178, 76, 85), (179, 177, 84, 77), (166, 179, 77, 86), (180, 176, 82, 78), (172, 180, 78, 87), (87, 78, 93, 102), (80, 86, 101, 95), (88, 79, 94, 103), (81, 88, 103, 96), (89, 80, 95, 104), (79, 87, 102, 94), (90, 81, 96, 105), (83, 89, 104, 98), (82, 85, 100, 97), (84, 90, 105, 99), (76, 83, 98, 91), (85, 76, 91, 100), (77, 84, 99, 92), (86, 77, 92, 101), (78, 82, 97, 93), (93, 97, 112, 108), (102, 93, 108, 117), (95, 101, 116, 110), (103, 94, 109, 118), (96, 103, 118, 111), (104, 95, 110, 119), (94, 102, 117, 109), (105, 96, 111, 120), (98, 104, 119, 113), (97, 100, 115, 112), (99, 105, 120, 114), (91, 98, 113, 106), (100, 91, 106, 115), (92, 99, 114, 107), (101, 92, 107, 116), (112, 115, 106, 113, 119, 110, 116, 107, 114, 120, 111, 118, 109, 117, 108), (182, 194, 134, 124), (183, 195, 135, 126), (195, 190, 130, 135), (194, 193, 133, 134), (193, 191, 131, 133), (184, 192, 132, 129), (192, 189, 128, 132), (191, 188, 127, 131), (190, 184, 129, 130), (189, 187, 125, 128), (188, 186, 123, 127), (181, 183, 126, 121), (187, 182, 124, 125), (186, 185, 122, 123), (185, 181, 121, 122), (58, 49, 147, 136), (51, 58, 136, 137), (59, 50, 148, 138), (49, 57, 149, 147), (60, 51, 137, 139), (53, 59, 138, 140), (52, 55, 150, 141), (54, 60, 139, 142), (46, 53, 140, 143), (55, 46, 143, 150), (47, 54, 142, 144), (56, 47, 144, 145), (48, 52, 141, 146), (57, 48, 146, 149), (50, 56, 145, 148), (38, 31, 160, 152), (39, 32, 161, 153), (37, 33, 162, 151), (41, 35, 164, 155), (43, 36, 165, 157), (42, 34, 163, 156), (44, 38, 152, 158), (45, 39, 153, 159), (31, 40, 154, 160), (32, 41, 155, 161), (33, 42, 156, 162), (34, 43, 157, 163), (35, 44, 158, 164), (36, 45, 159, 165), (16, 20, 154, 151), (72, 63, 180, 172), (63, 67, 176, 180), (71, 62, 179, 166), (62, 69, 177, 179), (70, 61, 178, 175), (61, 68, 174, 178), (69, 75, 173, 177), (67, 70, 175, 176), (68, 74, 171, 174), (75, 66, 170, 173), (64, 72, 172, 168), (74, 65, 167, 171), (66, 73, 169, 170), (73, 64, 168, 169), (65, 71, 166, 167), (136, 147, 181, 185), (137, 136, 185, 186), (138, 148, 182, 187), (147, 149, 183, 181), (139, 137, 186, 188), (140, 138, 187, 189), (141, 150, 184, 190), (142, 139, 188, 191), (143, 140, 189, 192), (150, 143, 192, 184), (144, 142, 191, 193), (145, 144, 193, 194), (146, 141, 190, 195), (149, 146, 195, 183), (148, 145, 194, 182)])
me_cylinder_002.polygons.foreach_set('use_smooth', [True] * 196)
me_cylinder_002.polygons.foreach_set('material_index', [0, 0, 0, 0, 0, 0, 1, 0, 0, 0, 0, 0, 0, 0, 0, 0, 0, 0, 0, 0, 0, 0, 0, 0, 0, 0, 0, 0, 0, 0, 0, 0, 0, 0, 0, 0, 0, 0, 0, 0, 0, 0, 0, 1, 0, 0, 0, 0, 0, 0, 0, 0, 0, 0, 1, 0, 0, 0, 0, 0, 0, 0, 0, 0, 0, 0, 1, 0, 0, 0, 0, 0, 0, 0, 0, 0, 0, 0, 0, 0, 0, 0, 1, 0, 0, 0, 0, 0, 0, 0, 0, 0, 0, 0, 0, 0, 0, 0, 1, 0, 0, 0, 0, 0, 0, 0, 0, 0, 0, 0, 0, 0, 0, 0, 1, 0, 0, 0, 0, 0, 0, 0, 0, 0, 0, 0, 0, 0, 0, 1, 0, 0, 0, 0, 0, 0, 0, 0, 0, 0, 0, 0, 1, 0, 0, 0, 0, 0, 0, 0, 0, 0, 0, 0, 0, 0, 0, 0, 0, 0, 0, 0, 0, 0, 0, 1, 0, 0, 0, 0, 0, 0, 0, 1, 0, 0, 0, 0, 0, 0, 0, 0, 0, 0, 0, 0, 0, 1, 0, 0, 0, 0, 0, 0, 0, 0])
me_cylinder_002.materials.append(mat_body)
me_cylinder_002.materials.append(mat_energy)
me_cylinder_002.use_remesh_preserve_volume = False
me_cylinder_002.use_remesh_preserve_attributes = False
me_cylinder_002.use_mirror_vertex_groups = False
me_cylinder_002.update()

# ---- objects
ob_hover_fan = bpy.data.objects.new('hover_fan', me_cube_000)
ob_body = bpy.data.objects.new('body', me_cube_002)
ob_turret = bpy.data.objects.new('turret', me_cylinder)
ob_capacitor = bpy.data.objects.new('capacitor', me_cylinder_003)
ob_power_core = bpy.data.objects.new('power_core', me_icosphere)
ob_barrel = bpy.data.objects.new('barrel', me_cylinder_002)

# ---- transforms, parenting, visibility, modifiers, constraints
ob_hover_fan.location = (-0.4177, -0.594, 0.02762)
ob_hover_fan.rotation_euler = (0.0, -0.0, -1.571)
ob_hover_fan.scale = (0.7, 0.7, 0.21)
ob_hover_fan.lock_rotations_4d = False
ob_hover_fan.empty_display_type = 'ARROWS'
ob_hover_fan.lineart.crease_threshold = 0.0
_m = ob_hover_fan.modifiers.new('Array', 'ARRAY')
_m.constant_offset_displace = (0.0, 0.0, 0.0)
_m.relative_offset_displace = (-3.7, 0.0, 0.0)
_m = ob_hover_fan.modifiers.new('Array.001', 'ARRAY')
_m.constant_offset_displace = (0.0, 0.0, 0.0)
_m.relative_offset_displace = (0.0, 3.0, 0.0)
ob_body.location = (0.002259, 0.001005, 0.01317)
ob_body.rotation_euler = (0.0, -0.0, -1.571)
ob_body.scale = (0.7, 0.7, 0.21)
ob_body.lock_rotations_4d = False
ob_body.empty_display_type = 'ARROWS'
ob_body.lineart.crease_threshold = 0.0
ob_turret.parent = ob_body
ob_turret.matrix_parent_inverse = Matrix(((1.429, 0.0, 0.0, 0.45), (0.0, 1.429, 0.0, -1.064e-07), (0.0, 0.0, 4.762, -0.006425), (0.0, 0.0, 0.0, 1.0)))
ob_turret.location = (-0.2431, 0.0, 0.7544)
ob_turret.scale = (0.5313, 0.5313, 0.1275)
ob_turret.lineart.crease_threshold = 0.0
ob_capacitor.parent = ob_turret
ob_capacitor.matrix_parent_inverse = Matrix(((1.318, 0.0, 0.0, 0.4575), (0.0, 1.318, 0.0, -0.0), (0.0, 0.0, 5.49, -5.289), (0.0, 0.0, 0.0, 1.0)))
ob_capacitor.location = (-0.3724, 0.0, 1.185)
ob_capacitor.rotation_euler = (0.0, -0.0, -0.08727)
ob_capacitor.scale = (0.3595, 0.3595, 0.08283)
ob_capacitor.lineart.crease_threshold = 0.0
ob_power_core.parent = ob_capacitor
ob_power_core.matrix_parent_inverse = Matrix(((3.958, -0.3463, 1.192e-07, 1.009), (0.3463, 3.958, -1.49e-08, 0.1045), (0.0, -3.844e-07, 17.25, -12.9), (0.0, 0.0, 0.0, 1.0)))
ob_power_core.location = (-0.2553, -0.004052, 0.6499)
ob_power_core.scale = (0.1922, 0.1922, 0.1922)
ob_power_core.lineart.crease_threshold = 0.0
ob_barrel.parent = ob_turret
ob_barrel.matrix_parent_inverse = Matrix(((1.882, 0.0, 0.0, 0.4474), (0.0, 1.882, 9.313e-10, 0.007626), (0.0, 0.0, 7.842, -4.649), (0.0, 0.0, 0.0, 1.0)))
ob_barrel.location = (0.3484, -0.009077, 0.6024)
ob_barrel.rotation_euler = (1.571, 1.466, 1.571)
ob_barrel.scale = (0.1111, 0.1111, 0.1111)
ob_barrel.lineart.crease_threshold = 0.0

# ---- collection membership
col_collection_1.objects.link(ob_hover_fan)
col_collection_1.objects.link(ob_body)
col_collection_1.objects.link(ob_turret)
col_collection_1.objects.link(ob_capacitor)
col_collection_1.objects.link(ob_power_core)
col_collection_1.objects.link(ob_barrel)

# ---- scene / render settings (as saved in the file)
scene.frame_start = 1; scene.frame_end = 250; scene.frame_set(2)
scene.render.engine = 'BLENDER_EEVEE_NEXT'
scene.render.image_settings.color_mode = 'RGB'
scene.render.image_settings.compression = 90
scene.render.resolution_percentage = 50
scene.render.dither_intensity = 0.0
scene.render.bake_margin = 2
scene.render.bake_bias = 0.0
scene.cycles.use_denoising = False
scene.cycles.samples = 10
scene.cycles.sampling_pattern = 'TABULATED_SOBOL'
scene.cycles.light_sampling_threshold = 0.0
scene.cycles.use_adaptive_sampling = False
scene.cycles.use_light_tree = False
scene.cycles.blur_glossy = 0.0
scene.cycles.volume_bounces = 1
scene.cycles.pixel_filter_type = 'GAUSSIAN'
scene.cycles.sample_clamp_indirect = 0.0
scene.view_settings.view_transform = 'Filmic'
bpy.context.view_layer.update()

# ---- added for rendering (the .blend has no active camera and no usable light): camera, sun
cam_auto = bpy.data.cameras.new('AutoCamera')
cam_auto.lens = 50.0
cam_auto.sensor_width = 36.0
cam_auto.clip_end = 1000.0
ob_auto_camera = bpy.data.objects.new('AutoCamera', cam_auto)
scene.collection.objects.link(ob_auto_camera)
ob_auto_camera.location = (3.71825, -4.84551, 3.48717)
ob_auto_camera.rotation_euler = (1.09748, -7.21219e-08, 0.694738)
scene.camera = ob_auto_camera
light_auto_sun = bpy.data.lights.new('AutoSun', 'SUN')
light_auto_sun.energy = 3.0
light_auto_sun.angle = 0.0523599
ob_auto_sun = bpy.data.objects.new('AutoSun', light_auto_sun)
scene.collection.objects.link(ob_auto_sun)
ob_auto_sun.rotation_euler = (0.872665, 0.174533, 0.523599)
bpy.context.view_layer.update()
